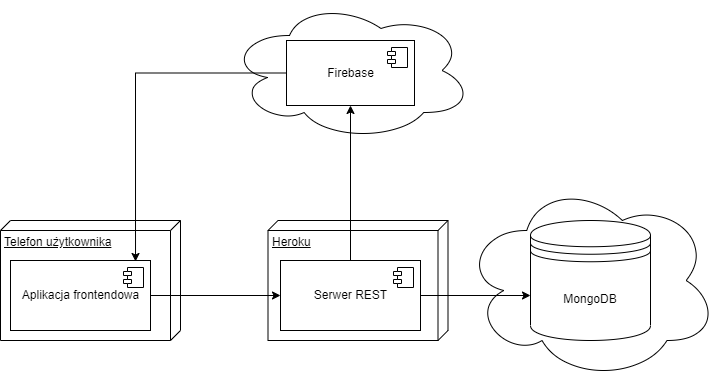

The diagram above was exported from draw.io. Its source (the exported page's mxGraphModel, read from the mxfile embedded in the PNG):
<mxGraphModel dx="948" dy="775" grid="1" gridSize="10" guides="1" tooltips="1" connect="1" arrows="1" fold="1" page="1" pageScale="1" pageWidth="827" pageHeight="1169" math="0" shadow="0">
  <root>
    <mxCell id="0" />
    <mxCell id="1" parent="0" />
    <mxCell id="v8vtkDc0DNQOR2UEaAe--1" value="Telefon użytkownika" style="verticalAlign=top;align=left;spacingTop=8;spacingLeft=2;spacingRight=12;shape=cube;size=10;direction=south;fontStyle=4;html=1;" vertex="1" parent="1">
      <mxGeometry x="190" y="280" width="180" height="120" as="geometry" />
    </mxCell>
    <mxCell id="v8vtkDc0DNQOR2UEaAe--2" value="Aplikacja frontendowa" style="html=1;dropTarget=0;" vertex="1" parent="1">
      <mxGeometry x="200" y="320" width="140" height="70" as="geometry" />
    </mxCell>
    <mxCell id="v8vtkDc0DNQOR2UEaAe--3" value="" style="shape=module;jettyWidth=8;jettyHeight=4;" vertex="1" parent="v8vtkDc0DNQOR2UEaAe--2">
      <mxGeometry x="1" width="20" height="20" relative="1" as="geometry">
        <mxPoint x="-27" y="7" as="offset" />
      </mxGeometry>
    </mxCell>
    <mxCell id="v8vtkDc0DNQOR2UEaAe--6" value="Heroku" style="verticalAlign=top;align=left;spacingTop=8;spacingLeft=2;spacingRight=12;shape=cube;size=10;direction=south;fontStyle=4;html=1;" vertex="1" parent="1">
      <mxGeometry x="457.5" y="280" width="180" height="120" as="geometry" />
    </mxCell>
    <mxCell id="v8vtkDc0DNQOR2UEaAe--27" value="" style="ellipse;shape=cloud;whiteSpace=wrap;html=1;" vertex="1" parent="1">
      <mxGeometry x="652.5" y="240" width="255" height="200" as="geometry" />
    </mxCell>
    <mxCell id="v8vtkDc0DNQOR2UEaAe--7" value="Serwer REST" style="html=1;dropTarget=0;" vertex="1" parent="1">
      <mxGeometry x="470" y="320" width="140" height="70" as="geometry" />
    </mxCell>
    <mxCell id="v8vtkDc0DNQOR2UEaAe--8" value="" style="shape=module;jettyWidth=8;jettyHeight=4;" vertex="1" parent="v8vtkDc0DNQOR2UEaAe--7">
      <mxGeometry x="1" width="20" height="20" relative="1" as="geometry">
        <mxPoint x="-27" y="7" as="offset" />
      </mxGeometry>
    </mxCell>
    <mxCell id="v8vtkDc0DNQOR2UEaAe--9" value="MongoDB" style="shape=datastore;whiteSpace=wrap;html=1;" vertex="1" parent="1">
      <mxGeometry x="720" y="280" width="120" height="120" as="geometry" />
    </mxCell>
    <mxCell id="v8vtkDc0DNQOR2UEaAe--13" value="" style="endArrow=classic;html=1;rounded=0;exitX=1;exitY=0.5;exitDx=0;exitDy=0;entryX=0;entryY=0.5;entryDx=0;entryDy=0;" edge="1" parent="1" source="v8vtkDc0DNQOR2UEaAe--2" target="v8vtkDc0DNQOR2UEaAe--7">
      <mxGeometry width="50" height="50" relative="1" as="geometry">
        <mxPoint x="380" y="370" as="sourcePoint" />
        <mxPoint x="430" y="320" as="targetPoint" />
      </mxGeometry>
    </mxCell>
    <mxCell id="v8vtkDc0DNQOR2UEaAe--14" value="" style="endArrow=classic;html=1;rounded=0;exitX=1;exitY=0.5;exitDx=0;exitDy=0;" edge="1" parent="1" source="v8vtkDc0DNQOR2UEaAe--7">
      <mxGeometry width="50" height="50" relative="1" as="geometry">
        <mxPoint x="650" y="370" as="sourcePoint" />
        <mxPoint x="720" y="355" as="targetPoint" />
      </mxGeometry>
    </mxCell>
    <mxCell id="v8vtkDc0DNQOR2UEaAe--21" value="" style="ellipse;shape=cloud;whiteSpace=wrap;html=1;" vertex="1" parent="1">
      <mxGeometry x="418" y="60" width="244" height="140" as="geometry" />
    </mxCell>
    <mxCell id="v8vtkDc0DNQOR2UEaAe--26" style="edgeStyle=orthogonalEdgeStyle;rounded=0;orthogonalLoop=1;jettySize=auto;html=1;exitX=0;exitY=0.5;exitDx=0;exitDy=0;entryX=0.893;entryY=0.014;entryDx=0;entryDy=0;entryPerimeter=0;" edge="1" parent="1" source="v8vtkDc0DNQOR2UEaAe--22" target="v8vtkDc0DNQOR2UEaAe--2">
      <mxGeometry relative="1" as="geometry" />
    </mxCell>
    <mxCell id="v8vtkDc0DNQOR2UEaAe--22" value="Firebase" style="html=1;dropTarget=0;" vertex="1" parent="1">
      <mxGeometry x="476" y="100" width="128" height="65" as="geometry" />
    </mxCell>
    <mxCell id="v8vtkDc0DNQOR2UEaAe--23" value="" style="shape=module;jettyWidth=8;jettyHeight=4;" vertex="1" parent="v8vtkDc0DNQOR2UEaAe--22">
      <mxGeometry x="1" width="20" height="20" relative="1" as="geometry">
        <mxPoint x="-27" y="7" as="offset" />
      </mxGeometry>
    </mxCell>
    <mxCell id="v8vtkDc0DNQOR2UEaAe--25" value="" style="endArrow=classic;html=1;rounded=0;exitX=0.5;exitY=0;exitDx=0;exitDy=0;entryX=0.5;entryY=1;entryDx=0;entryDy=0;" edge="1" parent="1" source="v8vtkDc0DNQOR2UEaAe--7" target="v8vtkDc0DNQOR2UEaAe--22">
      <mxGeometry width="50" height="50" relative="1" as="geometry">
        <mxPoint x="520" y="260" as="sourcePoint" />
        <mxPoint x="570" y="210" as="targetPoint" />
      </mxGeometry>
    </mxCell>
  </root>
</mxGraphModel>